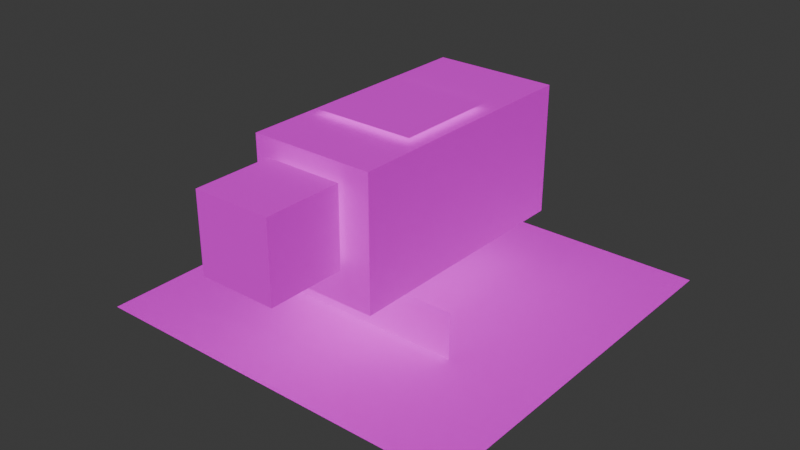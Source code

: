 # Source: cuboid-pet.blend  (saved by Blender 4.2.66; exported with 4.5.12 LTS)
import bpy
from mathutils import Matrix  # noqa: F401  (used for matrix-valued properties, if any)

bpy.ops.wm.read_factory_settings(use_empty=True)
scene = bpy.context.scene
scene.name = 'Scene'

# ---- collections
col_cuboid_pet = bpy.data.collections.new('cuboid-pet'); scene.collection.children.link(col_cuboid_pet)

# ---- images (referenced by path relative to the original .blend; pixels are not part of the script)
import os
ASSET_DIR = os.environ.get("B2B_ASSET_DIR", "")  # directory of the original .blend (textures are referenced by path, not embedded)
HERE = os.path.dirname(os.path.abspath(__file__))  # packed textures are extracted next to this script under _unpacked/

def load_image(name, relpath, width, height, colorspace="sRGB"):
    """Load a texture the original file referenced (path relative to the .blend, or extracted next to this script)."""
    p = next((c for c in (os.path.join(HERE, relpath), os.path.join(ASSET_DIR, relpath)) if relpath and os.path.exists(c)), "")
    if p:
        img = bpy.data.images.load(p, check_existing=True)
        img.name = name
    else:  # same state as the original file: an image datablock whose file is absent (Cycles renders it pink)
        img = bpy.data.images.new(name, width, height)
        img.source = "FILE"
        img.filepath = "//" + (relpath or name)
    img.colorspace_settings.name = colorspace
    return img
img_cuboid_pet_tex_png = load_image('cuboid-pet.tex.png', 'cuboid-pet.tex.png', 1024, 1024, 'sRGB')

# ---- materials (node trees are filled in below, after node groups)
mat_cuboid_pet_material = bpy.data.materials.new('cuboid-pet-material')

# ---- material node trees
mat_cuboid_pet_material.use_nodes = True; mat_cuboid_pet_material.node_tree.nodes.clear()
_N = mat_cuboid_pet_material.node_tree.nodes; _L = mat_cuboid_pet_material.node_tree.links
n0 = _N.new('ShaderNodeBsdfPrincipled'); n0.name = 'Principled BSDF'; n0.location = (10, 300)
n1 = _N.new('ShaderNodeOutputMaterial'); n1.name = 'Material Output'; n1.location = (300, 300)
n1.target = 'CYCLES'
n2 = _N.new('ShaderNodeTexImage'); n2.name = 'Image Texture'; n2.location = (-276, 363)
n2.image = img_cuboid_pet_tex_png
n3 = _N.new('ShaderNodeOutputMaterial'); n3.name = 'Material Output.001'; n3.location = (300, 80)
n3.target = 'EEVEE'
n4 = _N.new('ShaderNodeMixShader'); n4.name = 'Mix Shader'; n4.location = (300, -140)
n4.label = 'Disable Shadow'
n4.hide = True
n5 = _N.new('ShaderNodeLightPath'); n5.name = 'Light Path'; n5.location = (300, -105)
n5.hide = True
n6 = _N.new('ShaderNodeBsdfTransparent'); n6.name = 'Transparent BSDF'; n6.location = (300, -175)
n6.hide = True
_L.new(n0.outputs[0], n1.inputs[0])
_L.new(n2.outputs[0], n0.inputs[0])
_L.new(n2.outputs[1], n0.inputs[4])
_L.new(n0.outputs[0], n4.inputs[1])
_L.new(n4.outputs[0], n3.inputs[0])
_L.new(n5.outputs[1], n4.inputs[0])
_L.new(n6.outputs[0], n4.inputs[2])
n1.is_active_output = True

# ---- world
world_world = bpy.data.worlds.new('World'); scene.world = world_world
world_world.use_nodes = True; world_world.node_tree.nodes.clear()
_N = world_world.node_tree.nodes; _L = world_world.node_tree.links
n0 = _N.new('ShaderNodeOutputWorld'); n0.name = 'World Output'; n0.location = (300, 300)
n1 = _N.new('ShaderNodeBackground'); n1.name = 'Background'; n1.location = (10, 300)
n1.inputs[0].default_value = (0.05088, 0.05088, 0.05088, 1.0)
_L.new(n1.outputs[0], n0.inputs[0])
n0.is_active_output = True
world_world.color = (0.05088, 0.05088, 0.05088)
world_world.use_sun_shadow = False
world_world.sun_shadow_jitter_overblur = 0.0

# ---- meshes
me_cube_003 = bpy.data.meshes.new('Cube.003')
me_cube_003.from_pydata([(0.15, -0.575, 0.68), (-0.15, -0.575, 0.68), (0.15, -0.275, 0.68), (-0.15, -0.275, 0.68), (0.15, -0.575, 0.38), (-0.15, -0.575, 0.38), (0.15, -0.275, 0.38), (-0.15, -0.275, 0.38), (0.24, -0.24, 0.73), (-0.24, -0.24, 0.73), (0.24, 0.74, 0.73), (-0.24, 0.74, 0.73), (0.24, -0.24, 0.23), (-0.24, -0.24, 0.23), (0.24, 0.74, 0.23), (-0.24, 0.74, 0.23), (-0.25, -0.2, -0.019), (0.25, -0.2, -0.019), (-0.25, 0.7, -0.019), (0.25, 0.7, -0.019), (-0.75, -0.5, 5.96e-08), (0.75, -0.5, 5.96e-08), (-0.75, 1.0, 5.96e-08), (0.75, 1.0, 5.96e-08), (0.2, 0.4, 0.751), (-0.2, 0.4, 0.751), (0.2, 0.0, 0.751), (-0.2, 0.0, 0.751), (0.375, 3.725e-09, 0.181), (-0.375, 3.725e-09, 0.181), (0.375, 3.725e-09, -0.194), (-0.375, 3.725e-09, -0.194)], [], [(0, 2, 3, 1), (2, 6, 7, 3), (6, 4, 5, 7), (4, 0, 1, 5), (2, 0, 4, 6), (7, 5, 1, 3), (8, 10, 11, 9), (10, 14, 15, 11), (14, 12, 13, 15), (12, 8, 9, 13), (10, 8, 12, 14), (15, 13, 9, 11), (16, 17, 19, 18), (20, 21, 23, 22), (24, 25, 27, 26), (28, 29, 31, 30)])
_uv = me_cube_003.uv_layers.new(name='UVMap')
_uv.uv.foreach_set('vector', [0.1562, 0.6875, 0.1562, 0.8438, 2.533e-07, 0.8438, 1.49e-08, 0.6875, 0.3125, 0.375, 0.3125, 0.5312, 0.1563, 0.5312, 0.1563, 0.375, 0.3125, 0.6875, 0.3125, 0.8438, 0.1563, 0.8438, 0.1563, 0.6875, 0.1562, 0.375, 0.1562, 0.5312, 2.16e-08, 0.5312, 3.65e-08, 0.375, 0.3125, 0.6875, 0.1562, 0.6875, 0.1562, 0.5312, 0.3125, 0.5312, 3.883e-08, 0.5312, 0.1562, 0.5312, 0.1562, 0.6875, 2.179e-07, 0.6875, 0.5312, 0.2969, 0.5312, 0.4531, 0.375, 0.4531, 0.375, 0.2969, 1.0, 0.4531, 1.0, 0.8438, 0.8438, 0.8438, 0.8438, 0.4531, 0.6875, 0.2969, 0.6875, 0.4531, 0.5312, 0.4531, 0.5312, 0.2969, 0.6875, 0.4531, 0.6875, 0.8438, 0.5312, 0.8438, 0.5312, 0.4531, 0.8438, 0.8438, 0.6875, 0.8438, 0.6875, 0.4531, 0.8437, 0.4531, 0.375, 0.4531, 0.5312, 0.4531, 0.5312, 0.8438, 0.375, 0.8438, 0.8, 1.0, 0.7, 1.0, 0.7, 0.9, 0.8, 0.9, 1.0, 1.0, 0.9, 1.0, 0.9, 0.9, 1.0, 0.9, 0.8438, 0.4531, 0.6875, 0.4531, 0.6875, 0.2969, 0.8438, 0.2969, 0.25, 1.0, -0.0003906, 1.0, -0.0003906, 0.875, 0.25, 0.875])
me_cube_003.materials.append(mat_cuboid_pet_material)
me_cube_003.update()
arm_armature_001 = bpy.data.armatures.new('Armature.001')  # bones are not reproduced

# ---- objects
ob_cuboid_pet_mesh = bpy.data.objects.new('cuboid-pet-mesh', me_cube_003)
ob_cuboid_pet_armature = bpy.data.objects.new('cuboid-pet-armature', arm_armature_001)

# ---- transforms, parenting, visibility, modifiers, constraints
ob_cuboid_pet_mesh.parent = ob_cuboid_pet_armature
ob_cuboid_pet_mesh.location = (0.0, 0.0, 0.0)
ob_cuboid_pet_mesh.visible_shadow = False
_vg = ob_cuboid_pet_mesh.vertex_groups.new(name='hips_bone')
_vg.add([8, 9, 10, 11, 12, 13, 14, 15, 24, 25, 26, 27], 1.0, 'REPLACE')
_vg = ob_cuboid_pet_mesh.vertex_groups.new(name='head_bone')
_vg.add([0, 1, 2, 3, 4, 5, 6, 7], 1.0, 'REPLACE')
_vg = ob_cuboid_pet_mesh.vertex_groups.new(name='shadow_bone')
for _i, _w in zip([16, 17, 18, 19, 20, 21, 22, 23, 28, 29, 30, 31], [1.0, 1.0, 1.0, 1.0, 0.0, 0.0, 0.0, 0.0, 0.0, 0.0, 0.0, 0.0]): _vg.add([_i], _w, 'REPLACE')
_m = ob_cuboid_pet_mesh.modifiers.new('Armature', 'ARMATURE')
_m.object = ob_cuboid_pet_armature
ob_cuboid_pet_armature.location = (0.0, 0.0, 0.0)

# ---- collection membership
col_cuboid_pet.objects.link(ob_cuboid_pet_mesh)
col_cuboid_pet.objects.link(ob_cuboid_pet_armature)

# ---- scene / render settings (as saved in the file)
scene.frame_start = 0; scene.frame_end = 22; scene.frame_set(9)
scene.render.engine = 'BLENDER_EEVEE_NEXT'
scene.cycles.sampling_pattern = 'TABULATED_SOBOL'
scene.eevee.ray_tracing_options.trace_max_roughness = 0.0
bpy.context.view_layer.update()

# ---- added for rendering (the .blend has no active camera and no usable light): camera, sun
cam_auto = bpy.data.cameras.new('AutoCamera')
cam_auto.lens = 50.0
cam_auto.sensor_width = 36.0
cam_auto.clip_end = 1000.0
ob_auto_camera = bpy.data.objects.new('AutoCamera', cam_auto)
scene.collection.objects.link(ob_auto_camera)
ob_auto_camera.location = (2.23422, -2.48548, 2.09158)
ob_auto_camera.rotation_euler = (1.09748, -7.21219e-08, 0.694738)
scene.camera = ob_auto_camera
light_auto_sun = bpy.data.lights.new('AutoSun', 'SUN')
light_auto_sun.energy = 3.0
light_auto_sun.angle = 0.0523599
ob_auto_sun = bpy.data.objects.new('AutoSun', light_auto_sun)
scene.collection.objects.link(ob_auto_sun)
ob_auto_sun.rotation_euler = (0.872665, 0.174533, 0.523599)
bpy.context.view_layer.update()
